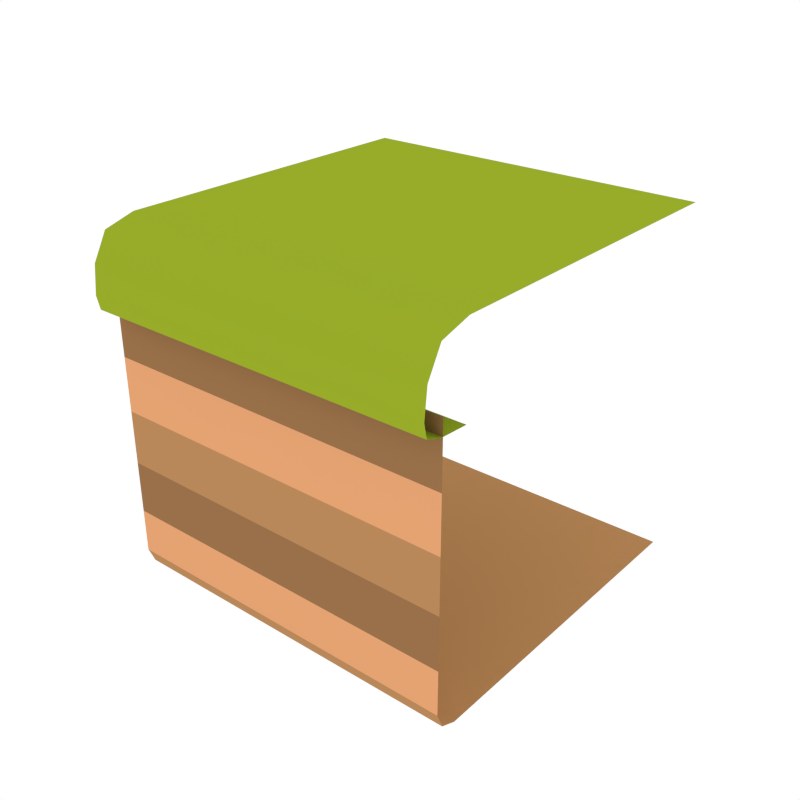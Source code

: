 # Source: Cube_Grass_Side.blend  (saved by Blender 2.79.0; exported with 4.5.12 LTS)
import bpy
from mathutils import Matrix  # noqa: F401  (used for matrix-valued properties, if any)

bpy.ops.wm.read_factory_settings(use_empty=True)
scene = bpy.context.scene
scene.name = 'Scene'

# ---- collections
col_collection_1 = bpy.data.collections.new('Collection 1'); scene.collection.children.link(col_collection_1)

# ---- materials (node trees are filled in below, after node groups)
mat_green_light = bpy.data.materials.new('Green_Light')
mat_green_light.alpha_threshold = 0.0
mat_green_light.diffuse_color = (0.3129, 0.4109, 0.02278, 1.0)
mat_green_light.roughness = 0.5
mat_dirt_1 = bpy.data.materials.new('Dirt_1')
mat_dirt_1.alpha_threshold = 0.0
mat_dirt_1.diffuse_color = (0.4869, 0.247, 0.1019, 1.0)
mat_dirt_1.roughness = 0.5
mat_dirt_2 = bpy.data.materials.new('Dirt_2')
mat_dirt_2.alpha_threshold = 0.0
mat_dirt_2.diffuse_color = (0.3185, 0.1634, 0.06886, 1.0)
mat_dirt_2.roughness = 0.5
mat_dirt_3 = bpy.data.materials.new('Dirt_3')
mat_dirt_3.alpha_threshold = 0.0
mat_dirt_3.diffuse_color = (0.7874, 0.3653, 0.1699, 1.0)
mat_dirt_3.roughness = 0.5

# ---- node groups
ng_auto_smooth = bpy.data.node_groups.new('Auto Smooth', 'GeometryNodeTree')
_s = ng_auto_smooth.interface.new_socket(name='Geometry', in_out='OUTPUT', socket_type='NodeSocketGeometry')
_s = ng_auto_smooth.interface.new_socket(name='Geometry', in_out='INPUT', socket_type='NodeSocketGeometry')
_s = ng_auto_smooth.interface.new_socket(name='Angle', in_out='INPUT', socket_type='NodeSocketFloat')
_s.subtype = 'ANGLE'
_s.min_value = 0.0
_s.max_value = 3.142
ng_auto_smooth.is_modifier = True
_N = ng_auto_smooth.nodes; _L = ng_auto_smooth.links
n0 = _N.new('NodeGroupOutput'); n0.name = 'Group Output'; n0.location = (480, -100)
n1 = _N.new('NodeGroupInput'); n1.name = 'Group Input'; n1.location = (-420, -300)
n2 = _N.new('NodeGroupInput'); n2.name = 'Group Input.001'; n2.location = (-60, -100)
n3 = _N.new('GeometryNodeSetShadeSmooth'); n3.name = 'Set Shade Smooth'; n3.location = (120, -100)
n3.domain = 'EDGE'
n4 = _N.new('GeometryNodeSetShadeSmooth'); n4.name = 'Set Shade Smooth.001'; n4.location = (300, -100)
n5 = _N.new('GeometryNodeInputMeshEdgeAngle'); n5.name = 'Edge Angle'; n5.location = (-420, -220)
n6 = _N.new('GeometryNodeInputEdgeSmooth'); n6.name = 'Is Edge Smooth'; n6.location = (-60, -160)
n7 = _N.new('GeometryNodeInputShadeSmooth'); n7.name = 'Is Face Smooth'; n7.location = (-240, -340)
n8 = _N.new('FunctionNodeBooleanMath'); n8.name = 'Boolean Math'; n8.location = (-60, -220)
n9 = _N.new('FunctionNodeCompare'); n9.name = 'Compare'; n9.location = (-240, -180)
n9.operation = 'LESS_EQUAL'
_L.new(n5.outputs[0], n9.inputs[0])
_L.new(n4.outputs[0], n0.inputs[0])
_L.new(n1.outputs[1], n9.inputs[1])
_L.new(n9.outputs[0], n8.inputs[0])
_L.new(n7.outputs[0], n8.inputs[1])
_L.new(n2.outputs[0], n3.inputs[0])
_L.new(n6.outputs[0], n3.inputs[1])
_L.new(n3.outputs[0], n4.inputs[0])
_L.new(n8.outputs[0], n3.inputs[2])
n0.is_active_output = True

# ---- material node trees

# ---- world
world_world = bpy.data.worlds.new('World'); scene.world = world_world
world_world.color = (1.0, 1.0, 1.0)
world_world.use_sun_shadow = False
world_world.sun_shadow_jitter_overblur = 0.0
world_world.cycles.sampling_method = 'NONE'
world_world.cycles.sample_map_resolution = 256

# ---- meshes
me_cube_277 = bpy.data.meshes.new('Cube.277')
me_cube_277.from_pydata([(1.0, 1.0, -1.0), (-1.0, 1.0, -1.0), (1.0, -1.0, -0.8736), (1.0, -0.8736, -1.0), (1.0, -0.963, -0.963), (-1.0, -0.8736, -1.0), (-1.0, -1.0, -0.8736), (-1.0, -0.963, -0.963), (-1.0, -1.0, -0.624), (-1.0, -1.0, -0.3277), (-1.0, -1.0, -0.0243), (-1.0, -1.0, 0.2813), (-1.0, -1.0, 0.624), (1.0, -1.0, 0.624), (1.0, -1.0, 0.2813), (1.0, -1.0, -0.0243), (1.0, -1.0, -0.3277), (1.0, -1.0, -0.624), (-1.0, -1.1, 0.801), (-1.0, -0.8482, 0.5272), (-1.0, -0.8482, 0.996), (-1.0, -1.1, 0.5666), (-1.0, -1.02, 0.9472), (-1.0, -0.3558, 0.996), (-1.0, -1.02, 0.537), (-1.0, -1.117, 0.645), (1.0, -0.8482, 0.996), (1.0, -1.1, 0.5666), (1.0, -1.1, 0.801), (1.0, -0.8482, 0.5272), (1.0, -1.02, 0.9472), (1.0, -0.3558, 0.996), (1.0, -1.02, 0.537), (1.0, -1.117, 0.645), (-1.0, 1.0, 0.996), (1.0, 1.0, 0.996)], [], [(8, 6, 2, 17), (0, 3, 5, 1), (2, 6, 7, 4), (4, 7, 5, 3), (9, 16, 15, 10), (12, 11, 14, 13), (11, 10, 15, 14), (9, 8, 17, 16), (30, 22, 18, 28), (32, 24, 19, 29), (32, 27, 21, 24), (28, 18, 25, 33), (30, 26, 20, 22), (33, 25, 21, 27), (35, 34, 23, 31), (20, 26, 31, 23)])
me_cube_277.polygons.foreach_set('use_smooth', [True] * 16)
me_cube_277.polygons.foreach_set('material_index', [3, 1, 1, 1, 1, 2, 3, 2, 0, 0, 0, 0, 0, 0, 0, 0])
_k = set([(22, 30)])
me_cube_277.attributes.new('sharp_edge', 'BOOLEAN', 'EDGE').data.foreach_set('value', [ (min(e.vertices), max(e.vertices)) in _k for e in me_cube_277.edges])
me_cube_277.materials.append(mat_green_light)
me_cube_277.materials.append(mat_dirt_1)
me_cube_277.materials.append(mat_dirt_2)
me_cube_277.materials.append(mat_dirt_3)
me_cube_277.use_remesh_preserve_volume = False
me_cube_277.use_remesh_preserve_attributes = False
me_cube_277.use_mirror_vertex_groups = False
me_cube_277.update()

# ---- objects
ob_cube_grass_side = bpy.data.objects.new('Cube_Grass_Side', me_cube_277)

# ---- transforms, parenting, visibility, modifiers, constraints
ob_cube_grass_side.location = (0.0, 0.0, 0.0)
ob_cube_grass_side.lineart.crease_threshold = 0.0
_m = ob_cube_grass_side.modifiers.new('Auto Smooth', 'NODES')
_m.node_group = ng_auto_smooth
_gi = [s.identifier for s in ng_auto_smooth.interface.items_tree if s.item_type == 'SOCKET' and s.in_out == 'INPUT']
_m[_gi[1]] = 0.7051  # Angle

# ---- collection membership
col_collection_1.objects.link(ob_cube_grass_side)

# ---- scene / render settings (as saved in the file)
scene.frame_start = 1; scene.frame_end = 250; scene.frame_set(0)
scene.render.engine = 'CYCLES'
scene.render.resolution_x = 1000
scene.render.resolution_y = 1000
scene.render.dither_intensity = 0.0
scene.cycles.samples = 200
scene.cycles.sampling_pattern = 'TABULATED_SOBOL'
scene.cycles.light_sampling_threshold = 0.0
scene.cycles.use_adaptive_sampling = False
scene.cycles.use_light_tree = False
scene.cycles.caustics_reflective = False
scene.cycles.caustics_refractive = False
scene.cycles.blur_glossy = 0.0
scene.cycles.max_bounces = 2
scene.cycles.pixel_filter_type = 'GAUSSIAN'
scene.cycles.sample_clamp_indirect = 0.0
scene.view_settings.view_transform = 'Standard'
bpy.context.view_layer.update()

# ---- added for rendering (the .blend has no active camera): camera
cam_auto = bpy.data.cameras.new('AutoCamera')
cam_auto.lens = 50.0
cam_auto.sensor_width = 36.0
cam_auto.clip_end = 1000.0
ob_auto_camera = bpy.data.objects.new('AutoCamera', cam_auto)
scene.collection.objects.link(ob_auto_camera)
ob_auto_camera.location = (3.26649, -3.97815, 2.61117)
ob_auto_camera.rotation_euler = (1.09748, -7.21219e-08, 0.694738)
scene.camera = ob_auto_camera
bpy.context.view_layer.update()
